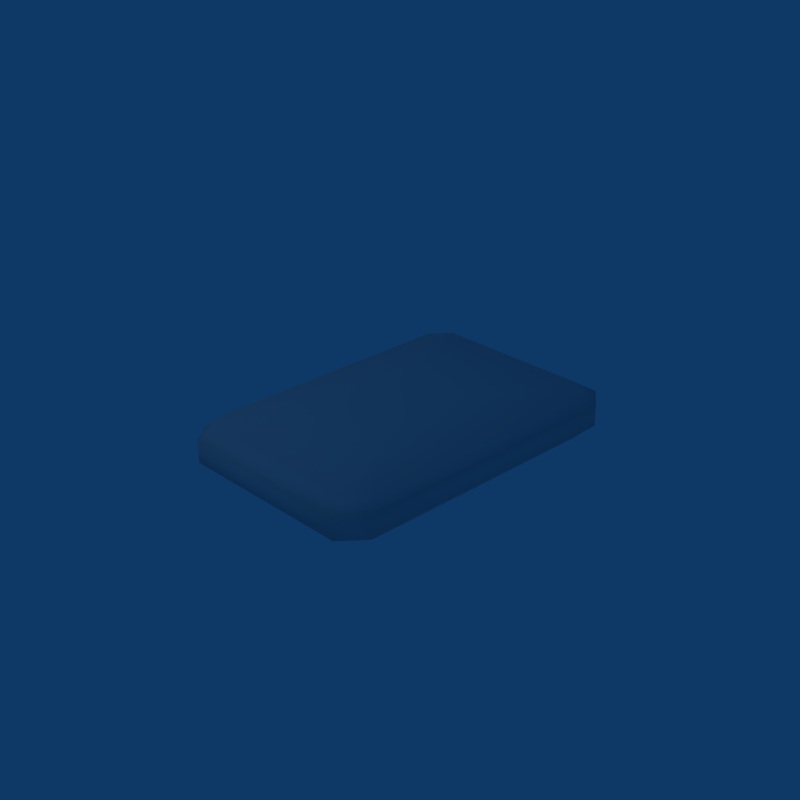 # Source: sorceresfolded.blend  (saved by Blender 2.46.0; exported with 4.5.12 LTS)
import bpy
from mathutils import Matrix  # noqa: F401  (used for matrix-valued properties, if any)

bpy.ops.wm.read_factory_settings(use_empty=True)
scene = bpy.context.scene
scene.name = 'Scene'

# ---- collections
col_collection_1 = bpy.data.collections.new('Collection 1'); scene.collection.children.link(col_collection_1)

# ---- materials (node trees are filled in below, after node groups)
mat_material = bpy.data.materials.new('Material')
mat_material.alpha_threshold = 0.0
mat_material.roughness = 0.5
mat_material.line_color = (0.0, 0.0, 0.0, 1.0)

# ---- material node trees

# ---- world
world_world = bpy.data.worlds.new('World'); scene.world = world_world
world_world.color = (0.05656, 0.2208, 0.4)
world_world.use_sun_shadow = False
world_world.sun_shadow_jitter_overblur = 0.0
world_world.cycles.sampling_method = 'MANUAL'
world_world.cycles.sample_map_resolution = 256

# ---- cameras
cam_camera = bpy.data.cameras.new('Camera')
cam_camera.passepartout_alpha = 0.2
cam_camera.clip_end = 100.0
cam_camera.lens = 62.0
cam_camera.ortho_scale = 7.314
cam_camera.show_passepartout = False
cam_camera.show_safe_areas = True
cam_camera.dof.focus_distance = 0.0
cam_camera.dof.aperture_fstop = 128.0

# ---- lights
light_spot = bpy.data.lights.new('Spot', 'POINT')
light_spot.transmission_factor = 0.0
light_spot.cutoff_distance = 30.0
light_spot.energy = 100.0
light_spot.shadow_buffer_clip_start = 1.001
light_spot.shadow_soft_size = 1.0
light_spot.shadow_maximum_resolution = 0.006
light_spot.use_absolute_resolution = True
light_spot.cycles.use_multiple_importance_sampling = False

# ---- meshes
me_cube = bpy.data.meshes.new('Cube')
me_cube.from_pydata([(1.0, 1.8, -0.1), (1.0, -0.8, -0.1), (0.8333, 2.0, -0.1), (-0.8333, 2.0, -0.1), (0.8333, -1.0, -0.1), (-0.8333, -1.0, -0.1), (-1.0, -0.8, -0.1), (-1.0, 1.8, -0.1), (1.0, 1.8, 0.1), (1.0, -0.8, 0.1), (0.8333, 2.0, 0.1), (-0.8333, 2.0, 0.1), (0.8333, -1.0, 0.1), (-0.8333, -1.0, 0.1), (-1.0, -0.8, 0.1), (-1.0, 1.8, 0.1), (-0.9, 1.67, 0.2), (-0.9, -0.67, 0.2), (-0.75, -0.85, 0.2), (0.75, -0.85, 0.2), (-0.75, 1.85, 0.2), (0.75, 1.85, 0.2), (0.9, -0.67, 0.2), (0.9, 1.67, 0.2), (0.3, 0.95, 0.24), (-0.3, 0.95, 0.24), (0.3, 0.05, 0.24), (-0.3, 0.05, 0.24), (0.9, 1.67, -0.2), (0.75, 1.85, -0.2), (-0.75, 1.85, -0.2), (-0.9, 1.67, -0.2), (0.9, -0.67, -0.2), (0.75, -0.85, -0.2), (-0.75, -0.85, -0.2), (-0.9, -0.67, -0.2), (0.3, 0.95, -0.2), (-0.3, 0.95, -0.2), (0.3, 0.05, -0.2), (-0.3, 0.05, -0.2)], [], [(1, 0, 8, 9), (12, 13, 5, 4), (14, 15, 7, 6), (2, 3, 11, 10), (15, 14, 17, 16), (13, 12, 19, 18), (10, 11, 20, 21), (9, 8, 23, 22), (21, 20, 25, 24), (25, 16, 17, 27), (24, 25, 27, 26), (23, 24, 26, 22), (26, 27, 18, 19), (17, 18, 27), (19, 22, 26), (16, 25, 20), (21, 24, 23), (3, 7, 15, 11), (0, 2, 10, 8), (1, 9, 12, 4), (12, 9, 22, 19), (5, 13, 14, 6), (14, 13, 18, 17), (15, 16, 20, 11), (10, 21, 23, 8), (2, 0, 28, 29), (7, 3, 30, 31), (1, 4, 33, 32), (5, 6, 35, 34), (6, 7, 31, 35), (4, 5, 34, 33), (3, 2, 29, 30), (0, 1, 32, 28), (28, 36, 29), (30, 37, 31), (32, 33, 38), (34, 35, 39), (37, 39, 35, 31), (29, 36, 37, 30), (36, 38, 39, 37), (38, 33, 34, 39), (28, 32, 38, 36)])
me_cube.polygons.foreach_set('use_smooth', [True] * 42)
_uv = me_cube.uv_layers.new(name='UVTex')
_uv.uv.foreach_set('vector', [0.7487, 1.095, 0.08311, 1.103, 0.1324, 1.026, 0.7102, 1.019, 0.7701, 0.9683, 0.7922, 0.5495, 0.8648, 0.5062, 0.832, 1.02, 0.7264, 0.496, 0.1426, 0.4972, 0.09623, 0.4228, 0.7743, 0.4132, -0.002586, 1.014, 0.01456, 0.5017, 0.07815, 0.5465, 0.06867, 0.9715, 0.1426, 0.4972, 0.7264, 0.496, 0.6831, 0.5484, 0.1824, 0.5485, 0.7922, 0.5495, 0.7701, 0.9683, 0.7202, 0.9383, 0.7354, 0.5825, 0.06867, 0.9715, 0.07815, 0.5465, 0.1314, 0.5805, 0.1229, 0.9406, 0.7102, 1.019, 0.1324, 1.026, 0.1748, 0.9737, 0.671, 0.9697, 0.1229, 0.9406, 0.1314, 0.5805, 0.3345, 0.6923, 0.3316, 0.8313, 0.3345, 0.6923, 0.1824, 0.5485, 0.6831, 0.5484, 0.5243, 0.6903, 0.3316, 0.8313, 0.3345, 0.6923, 0.5243, 0.6903, 0.5211, 0.8284, 0.1748, 0.9737, 0.3316, 0.8313, 0.5211, 0.8284, 0.671, 0.9697, 0.5211, 0.8284, 0.5243, 0.6903, 0.7354, 0.5825, 0.7202, 0.9383, 0.6831, 0.5484, 0.7354, 0.5825, 0.5243, 0.6903, 0.7202, 0.9383, 0.671, 0.9697, 0.5211, 0.8284, 0.1824, 0.5485, 0.3345, 0.6923, 0.1314, 0.5805, 0.1229, 0.9406, 0.3316, 0.8313, 0.1748, 0.9737, 0.01456, 0.5017, 0.09623, 0.4228, 0.1426, 0.4972, 0.07815, 0.5465, 0.08311, 1.103, -0.002586, 1.014, 0.06867, 0.9715, 0.1324, 1.026, 0.7487, 1.095, 0.7102, 1.019, 0.7701, 0.9683, 0.832, 1.02, 0.7701, 0.9683, 0.7102, 1.019, 0.671, 0.9697, 0.7202, 0.9383, 0.8648, 0.5062, 0.7922, 0.5495, 0.7264, 0.496, 0.7743, 0.4132, 0.7264, 0.496, 0.7922, 0.5495, 0.7354, 0.5825, 0.6831, 0.5484, 0.1426, 0.4972, 0.1824, 0.5485, 0.1314, 0.5805, 0.07815, 0.5465, 0.06867, 0.9715, 0.1229, 0.9406, 0.1748, 0.9737, 0.1324, 1.026, 1.226, 0.04801, 1.083, -0.1012, 1.059, -0.2602, 1.417, -0.1126, 1.061, 1.033, 1.197, 0.9015, 1.354, 1.029, 1.04, 1.213, -0.02639, -0.08737, -0.1653, 0.03836, -0.319, -0.09242, -0.00318, -0.2652, -0.2198, 0.894, -0.06908, 1.049, -0.04436, 1.212, -0.4194, 1.061, -0.06908, 1.049, 1.061, 1.033, 1.04, 1.213, -0.04436, 1.212, -0.1653, 0.03836, -0.2198, 0.894, -0.4194, 1.061, -0.319, -0.09242, 1.197, 0.9015, 1.226, 0.04801, 1.417, -0.1126, 1.354, 1.029, 1.083, -0.1012, -0.02639, -0.08737, -0.00318, -0.2652, 1.059, -0.2602, 0.4207, 1.0, 0.3005, 0.8998, 0.4507, 0.975, 0.4507, 0.7246, 0.3005, 0.7997, 0.4207, 0.6995, 0.03005, 1.0, 3.98e-08, 0.975, 0.1502, 0.8998, 0.0, 0.7246, 0.03005, 0.6995, 0.1502, 0.7997, 0.3005, 0.7997, 0.1502, 0.7997, 0.03005, 0.6995, 0.4207, 0.6995, 0.4507, 0.975, 0.3005, 0.8998, 0.3005, 0.7997, 0.4507, 0.7246, 0.3005, 0.8998, 0.1502, 0.8998, 0.1502, 0.7997, 0.3005, 0.7997, 0.1502, 0.8998, 3.98e-08, 0.975, 0.0, 0.7246, 0.1502, 0.7997, 0.4207, 1.0, 0.03005, 1.0, 0.1502, 0.8998, 0.3005, 0.8998])
me_cube.materials.append(mat_material)
me_cube.use_remesh_preserve_volume = False
me_cube.use_remesh_preserve_attributes = False
me_cube.use_mirror_vertex_groups = False
me_cube.update()

# ---- objects
ob_cube = bpy.data.objects.new('Cube', me_cube)
ob_lamp = bpy.data.objects.new('Lamp', light_spot)
ob_camera = bpy.data.objects.new('Camera', cam_camera)

# ---- transforms, parenting, visibility, modifiers, constraints
ob_cube.location = (0.0, 0.0, 0.0)
ob_cube.lock_rotations_4d = False
ob_cube.empty_display_type = 'ARROWS'
ob_cube.color = (0.0, 0.0, 0.0, 1.0)
ob_cube.lineart.crease_threshold = 0.0
ob_lamp.location = (-2.915, -3.747, 5.904)
ob_lamp.rotation_euler = (0.6503, 0.05522, 1.866)
ob_lamp.lock_rotations_4d = False
ob_lamp.empty_display_type = 'ARROWS'
ob_lamp.color = (0.0, 0.0, 0.0, 0.0)
ob_lamp.lineart.crease_threshold = 0.0
ob_camera.location = (7.481, -6.508, 5.344)
ob_camera.rotation_euler = (1.109, 0.01082, 0.8149)
ob_camera.lock_rotations_4d = False
ob_camera.empty_display_type = 'ARROWS'
ob_camera.color = (0.0, 0.0, 0.0, 0.0)
ob_camera.display_type = 'WIRE'
ob_camera.lineart.crease_threshold = 0.0

# ---- collection membership
col_collection_1.objects.link(ob_cube)
col_collection_1.objects.link(ob_lamp)
col_collection_1.objects.link(ob_camera)

# ---- scene / render settings (as saved in the file)
scene.camera = ob_camera
scene.frame_start = 1; scene.frame_end = 250; scene.frame_set(1)
scene.render.engine = 'BLENDER_EEVEE_NEXT'
scene.render.image_settings.file_format = 'JPEG'
scene.render.image_settings.color_mode = 'RGB'
scene.render.image_settings.compression = 90
scene.render.resolution_x = 300
scene.render.resolution_y = 300
scene.render.pixel_aspect_x = 100.0
scene.render.pixel_aspect_y = 100.0
scene.render.fps = 25
scene.render.dither_intensity = 0.0
scene.render.use_compositing = False
scene.render.use_sequencer = False
scene.render.bake_margin = 2
scene.render.bake_bias = 0.0
scene.render.use_stamp_time = False
scene.render.use_stamp_date = False
scene.render.use_stamp_frame = False
scene.render.use_stamp_camera = False
scene.render.use_stamp_scene = False
scene.render.use_stamp_filename = False
scene.render.use_stamp_render_time = False
scene.render.stamp_font_size = 0
scene.cycles.use_denoising = False
scene.cycles.samples = 10
scene.cycles.sampling_pattern = 'TABULATED_SOBOL'
scene.cycles.light_sampling_threshold = 0.0
scene.cycles.use_adaptive_sampling = False
scene.cycles.use_light_tree = False
scene.cycles.blur_glossy = 0.0
scene.cycles.volume_bounces = 1
scene.cycles.pixel_filter_type = 'GAUSSIAN'
scene.cycles.sample_clamp_indirect = 0.0
scene.view_settings.view_transform = 'Raw'
bpy.context.view_layer.update()
